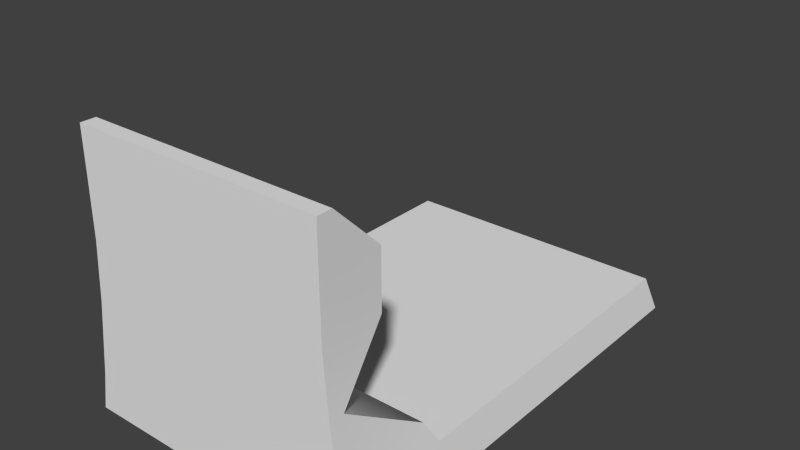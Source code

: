 # Source: bed1.blend  (saved by Blender 2.76.0; exported with 4.5.12 LTS)
import bpy
from mathutils import Matrix  # noqa: F401  (used for matrix-valued properties, if any)

bpy.ops.wm.read_factory_settings(use_empty=True)
scene = bpy.context.scene
scene.name = 'Scene'

# ---- collections
col_collection_1 = bpy.data.collections.new('Collection 1'); scene.collection.children.link(col_collection_1)

# ---- world
world_world = bpy.data.worlds.new('World'); scene.world = world_world
world_world.color = (0.05088, 0.05088, 0.05088)
world_world.use_sun_shadow = False
world_world.sun_shadow_jitter_overblur = 0.0
world_world.cycles.sampling_method = 'NONE'
world_world.cycles.sample_map_resolution = 256

# ---- meshes
me_cube_001 = bpy.data.meshes.new('Cube.001')
me_cube_001.from_pydata([(0.7392, 2.344, -0.0005825), (0.7392, 0.0009724, -0.0005825), (-0.7389, 0.0009726, -0.0005825), (-0.7389, 2.344, -0.0005825), (0.7053, 2.267, 0.194), (0.6526, 0.0009725, 0.5851), (-0.6523, 0.0009726, 0.5851), (-0.7028, 2.267, 0.194), (0.7065, 0.5717, 0.194), (0.7392, 0.5717, -0.0005825), (-0.704, 0.5717, 0.194), (-0.7389, 0.5717, -0.0005825), (0.6526, 0.07683, 0.5851), (-0.7389, 0.07683, -0.0005825), (0.7392, 0.07683, -0.0005825), (-0.6523, 0.07683, 0.5851), (0.7392, 0.5002, -0.0005825), (-0.6803, 0.5002, 0.3129), (0.6806, 0.5002, 0.3129), (-0.7389, 0.5002, -0.0005825), (0.628, 0.0009725, 1.396), (-0.6276, 0.0009726, 1.396), (0.628, 0.07683, 1.396), (-0.6276, 0.07683, 1.396), (0.628, 0.3163, 1.163), (0.6285, 0.3163, 0.882), (-0.6281, 0.3163, 0.882), (-0.6276, 0.3163, 1.163), (-0.6296, 0.0009726, 0.882), (-0.6276, 0.0009726, 1.163), (0.6299, 0.0009725, 0.882), (0.628, 0.0009725, 1.163), (-0.704, 0.07683, 0.194), (-0.704, 0.0009726, 0.194), (-0.704, 0.5002, 0.194), (0.7065, 0.07683, 0.194), (0.7065, 0.5002, 0.194), (0.7065, 0.0009724, 0.194), (0.7392, 2.344, -0.0005825), (0.7392, 2.344, -0.0005825), (0.7053, 2.267, 0.194), (0.7053, 2.267, 0.194), (0.7065, 0.0009724, 0.194), (0.7392, 0.0009724, -0.0005825), (0.7392, 0.0009724, -0.0005825), (0.7392, 0.5717, -0.0005825), (-0.704, 0.0009726, 0.194), (-0.7389, 0.0009726, -0.0005825), (-0.7389, 0.0009726, -0.0005825), (-0.704, 0.5717, 0.194), (-0.704, 0.5717, 0.194), (-0.7028, 2.267, 0.194), (-0.7028, 2.267, 0.194), (-0.7389, 2.344, -0.0005825), (-0.7389, 2.344, -0.0005825), (-0.7389, 0.07683, -0.0005825), (0.7065, 0.5717, 0.194), (0.7065, 0.5717, 0.194), (0.7392, 0.5002, -0.0005825), (-0.6803, 0.5002, 0.3129), (-0.7389, 0.5717, -0.0005825), (0.6806, 0.5002, 0.3129), (0.6526, 0.07683, 0.5851), (0.6526, 0.07683, 0.5851), (-0.7389, 0.5002, -0.0005825), (0.7392, 0.07683, -0.0005825), (-0.6523, 0.07683, 0.5851), (-0.6523, 0.07683, 0.5851), (0.628, 0.07683, 1.396), (0.628, 0.07683, 1.396), (0.628, 0.0009725, 1.396), (0.628, 0.0009725, 1.396), (-0.6276, 0.0009726, 1.396), (-0.6276, 0.0009726, 1.396), (-0.6276, 0.07683, 1.396), (-0.6276, 0.07683, 1.396), (0.6285, 0.3163, 0.882), (0.6285, 0.3163, 0.882), (-0.6276, 0.3163, 1.163), (-0.6276, 0.3163, 1.163), (-0.6276, 0.0009726, 1.163), (0.628, 0.0009725, 1.163), (0.628, 0.3163, 1.163), (0.628, 0.3163, 1.163), (-0.6281, 0.3163, 0.882), (-0.6281, 0.3163, 0.882), (-0.6523, 0.0009726, 0.5851), (-0.6296, 0.0009726, 0.882), (0.6526, 0.0009725, 0.5851), (0.6299, 0.0009725, 0.882)], [], [(88, 37, 35), (46, 43, 42), (51, 53, 60), (52, 40, 38), (44, 48, 55), (78, 75, 69), (41, 56, 45), (60, 19, 34), (9, 11, 3), (10, 57, 4), (61, 62, 35), (65, 55, 64), (67, 63, 18), (32, 13, 2), (34, 19, 13), (56, 61, 36), (58, 64, 11), (50, 59, 18), (72, 70, 68), (80, 73, 23), (81, 71, 21), (31, 24, 22), (15, 84, 76), (85, 79, 83), (66, 6, 87), (26, 87, 80), (5, 89, 28), (89, 81, 29), (62, 25, 30), (25, 24, 31), (66, 32, 33), (17, 49, 34), (17, 34, 32), (35, 14, 16), (37, 1, 14), (56, 36, 16), (62, 88, 35), (42, 5, 46), (46, 47, 43), (5, 86, 46), (49, 51, 60), (54, 52, 38), (65, 44, 55), (82, 78, 69), (39, 41, 45), (49, 60, 34), (0, 9, 3), (7, 10, 4), (36, 61, 35), (58, 65, 64), (59, 67, 18), (33, 32, 2), (32, 34, 13), (9, 58, 11), (8, 50, 18), (74, 72, 68), (27, 80, 23), (29, 81, 21), (20, 31, 22), (12, 15, 76), (77, 85, 83), (26, 66, 87), (27, 26, 80), (86, 5, 28), (28, 89, 29), (88, 62, 30), (30, 25, 31), (6, 66, 33), (66, 17, 32), (36, 35, 16), (35, 37, 14), (45, 56, 16)])
me_cube_001.polygons.foreach_set('use_smooth', [True] * 72)
_uv = me_cube_001.uv_layers.new(name='UVMap')
_uv.uv.foreach_set('vector', [0.4809, 0.1222, 0.4809, 0.05524, 0.4774, 0.05524, 0.3785, 0.07833, 0.4711, 0.05846, 0.47, 0.07833, 0.364, 0.05524, 0.3604, 0.02193, 0.4546, 0.02193, 0.5101, 0.05211, 0.9879, 0.05211, 0.9936, 0.003835, 0.3972, 0.2077, 0.4494, 0.2077, 0.4494, 0.2029, 0.8732, 0.967, 0.9874, 0.967, 0.9874, -0.008641, 0.364, 0.05524, 0.4546, 0.05524, 0.4546, 0.02193, 0.4546, 0.02193, 0.4579, 0.02193, 0.4579, 0.05524, 0.3972, 0.172, 0.4494, 0.172, 0.4494, 0.04455, 0.3821, 0.4431, 0.2085, 0.7904, -0.0007455, 0.3719, 0.4579, 0.09773, 0.4774, 0.1222, 0.4774, 0.05524, 0.3972, 0.2029, 0.4494, 0.2029, 0.4494, 0.1765, 0.4838, 0.6571, 0.3157, 0.9931, 0.2479, 0.8634, 0.4774, 0.05524, 0.4774, 0.02193, 0.4809, 0.02193, 0.4579, 0.05524, 0.4579, 0.02193, 0.4774, 0.02193, 0.4546, 0.05524, 0.4579, 0.09773, 0.4579, 0.05524, 0.3972, 0.1765, 0.4494, 0.1765, 0.4494, 0.172, 0.3821, 0.4431, 0.4177, 0.5238, 0.2479, 0.8634, 0.359, 0.003309, 0.359, 0.003309, 0.359, 0.003309, 0.4809, 0.2341, 0.4809, 0.274, 0.4774, 0.274, 0.4685, 0.1851, 0.4685, 0.2088, 0.3799, 0.2088, 0.4809, 0.2341, 0.4703, 0.2341, 0.4774, 0.274, 0.5524, 0.967, 0.7354, 0.967, 0.7354, -0.008641, 0.7354, 0.967, 0.8732, 0.967, 0.8732, -0.008641, 0.4774, 0.1222, 0.4809, 0.1222, 0.4809, 0.1861, 0.4703, 0.1861, 0.4809, 0.1861, 0.4809, 0.2341, 0.4685, 0.1183, 0.4685, 0.1564, 0.3799, 0.1564, 0.4685, 0.1564, 0.4685, 0.1851, 0.3799, 0.1851, 0.4774, 0.1222, 0.4703, 0.1861, 0.4809, 0.1861, 0.4703, 0.1861, 0.4703, 0.2341, 0.4809, 0.2341, 0.4774, 0.1222, 0.4774, 0.05524, 0.4809, 0.05524, 0.4579, 0.09773, 0.4546, 0.05524, 0.4579, 0.05524, 0.4579, 0.09773, 0.4579, 0.05524, 0.4774, 0.05524, 0.4774, 0.05524, 0.4774, 0.02193, 0.4579, 0.02193, 0.4809, 0.05524, 0.4809, 0.02193, 0.4774, 0.02193, 0.4546, 0.05524, 0.4579, 0.05524, 0.4579, 0.02193, 0.4774, 0.1222, 0.4809, 0.1222, 0.4774, 0.05524, 0.47, 0.07833, 0.4685, 0.1183, 0.3785, 0.07833, 0.3785, 0.07833, 0.3773, 0.05846, 0.4711, 0.05846, 0.4685, 0.1183, 0.3799, 0.1183, 0.3785, 0.07833, 0.4546, 0.05524, 0.364, 0.05524, 0.4546, 0.02193, 0.5037, 0.003835, 0.5101, 0.05211, 0.9936, 0.003835, 0.3972, 0.2029, 0.3972, 0.2077, 0.4494, 0.2029, 0.8732, -0.008641, 0.8732, 0.967, 0.9874, -0.008641, 0.3604, 0.02193, 0.364, 0.05524, 0.4546, 0.02193, 0.4546, 0.05524, 0.4546, 0.02193, 0.4579, 0.05524, 0.3972, 0.04455, 0.3972, 0.172, 0.4494, 0.04455, 0.1729, 0.02466, 0.3821, 0.4431, -0.0007455, 0.3719, 0.4579, 0.05524, 0.4579, 0.09773, 0.4774, 0.05524, 0.3972, 0.1765, 0.3972, 0.2029, 0.4494, 0.1765, 0.4177, 0.5238, 0.4838, 0.6571, 0.2479, 0.8634, 0.4809, 0.05524, 0.4774, 0.05524, 0.4809, 0.02193, 0.4774, 0.05524, 0.4579, 0.05524, 0.4774, 0.02193, 0.3972, 0.172, 0.3972, 0.1765, 0.4494, 0.172, 0.2085, 0.7904, 0.3821, 0.4431, 0.2479, 0.8634, 0.359, 0.003309, 0.359, 0.003309, 0.359, 0.003309, 0.4703, 0.2341, 0.4809, 0.2341, 0.4774, 0.274, 0.3799, 0.1851, 0.4685, 0.1851, 0.3799, 0.2088, 0.4809, 0.274, 0.4809, 0.2341, 0.4774, 0.274, 0.5524, -0.008641, 0.5524, 0.967, 0.7354, -0.008641, 0.7354, -0.008641, 0.7354, 0.967, 0.8732, -0.008641, 0.4703, 0.1861, 0.4774, 0.1222, 0.4809, 0.1861, 0.4703, 0.2341, 0.4703, 0.1861, 0.4809, 0.2341, 0.3799, 0.1183, 0.4685, 0.1183, 0.3799, 0.1564, 0.3799, 0.1564, 0.4685, 0.1564, 0.3799, 0.1851, 0.4809, 0.1222, 0.4774, 0.1222, 0.4809, 0.1861, 0.4809, 0.1861, 0.4703, 0.1861, 0.4809, 0.2341, 0.4809, 0.1222, 0.4774, 0.1222, 0.4809, 0.05524, 0.4774, 0.1222, 0.4579, 0.09773, 0.4774, 0.05524, 0.4579, 0.05524, 0.4774, 0.05524, 0.4579, 0.02193, 0.4774, 0.05524, 0.4809, 0.05524, 0.4774, 0.02193, 0.4546, 0.02193, 0.4546, 0.05524, 0.4579, 0.02193])
me_cube_001.use_remesh_preserve_volume = False
me_cube_001.use_remesh_preserve_attributes = False
me_cube_001.use_mirror_vertex_groups = False
me_cube_001.update()

# ---- objects
ob_cube = bpy.data.objects.new('Cube', me_cube_001)

# ---- transforms, parenting, visibility, modifiers, constraints
ob_cube.location = (0.0, 0.0, 0.0)
ob_cube.lineart.crease_threshold = 0.0

# ---- collection membership
col_collection_1.objects.link(ob_cube)

# ---- scene / render settings (as saved in the file)
scene.frame_start = 1; scene.frame_end = 1; scene.frame_set(1)
scene.render.engine = 'CYCLES'
scene.render.resolution_percentage = 50
scene.render.dither_intensity = 0.0
scene.cycles.use_denoising = False
scene.cycles.samples = 10
scene.cycles.sampling_pattern = 'TABULATED_SOBOL'
scene.cycles.light_sampling_threshold = 0.0
scene.cycles.use_adaptive_sampling = False
scene.cycles.use_light_tree = False
scene.cycles.blur_glossy = 0.0
scene.cycles.pixel_filter_type = 'GAUSSIAN'
scene.cycles.sample_clamp_indirect = 0.0
scene.view_settings.view_transform = 'Standard'
bpy.context.view_layer.update()

# ---- added for rendering (the .blend has no active camera and no usable light): camera, sun
cam_auto = bpy.data.cameras.new('AutoCamera')
cam_auto.lens = 50.0
cam_auto.sensor_width = 36.0
cam_auto.clip_end = 1000.0
ob_auto_camera = bpy.data.objects.new('AutoCamera', cam_auto)
scene.collection.objects.link(ob_auto_camera)
ob_auto_camera.location = (2.87061, -2.27196, 2.99397)
ob_auto_camera.rotation_euler = (1.09748, -7.21219e-08, 0.694738)
scene.camera = ob_auto_camera
light_auto_sun = bpy.data.lights.new('AutoSun', 'SUN')
light_auto_sun.energy = 3.0
light_auto_sun.angle = 0.0523599
ob_auto_sun = bpy.data.objects.new('AutoSun', light_auto_sun)
scene.collection.objects.link(ob_auto_sun)
ob_auto_sun.rotation_euler = (0.872665, 0.174533, 0.523599)
bpy.context.view_layer.update()
